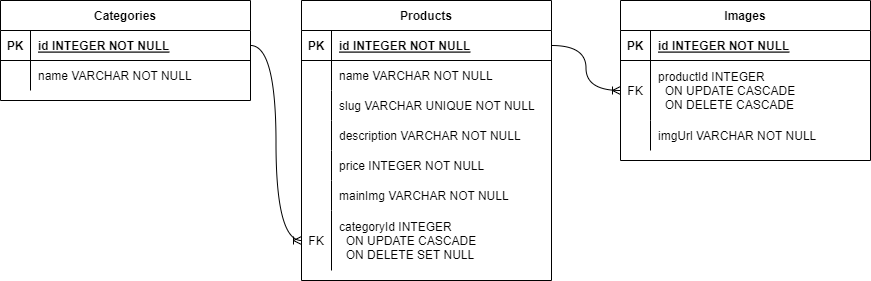

The diagram above was exported from draw.io. Its source (the exported page's mxGraphModel, read from the mxfile embedded in the PNG):
<mxGraphModel dx="1034" dy="432" grid="1" gridSize="10" guides="1" tooltips="1" connect="1" arrows="1" fold="1" page="1" pageScale="1" pageWidth="850" pageHeight="1100" math="0" shadow="0" extFonts="Permanent Marker^https://fonts.googleapis.com/css?family=Permanent+Marker">
  <root>
    <mxCell id="0" />
    <mxCell id="1" parent="0" />
    <mxCell id="C-vyLk0tnHw3VtMMgP7b-2" value="Categories" style="shape=table;startSize=30;container=1;collapsible=1;childLayout=tableLayout;fixedRows=1;rowLines=0;fontStyle=1;align=center;resizeLast=1;" parent="1" vertex="1">
      <mxGeometry x="100" y="120" width="250" height="100" as="geometry" />
    </mxCell>
    <mxCell id="C-vyLk0tnHw3VtMMgP7b-3" value="" style="shape=partialRectangle;collapsible=0;dropTarget=0;pointerEvents=0;fillColor=none;points=[[0,0.5],[1,0.5]];portConstraint=eastwest;top=0;left=0;right=0;bottom=1;" parent="C-vyLk0tnHw3VtMMgP7b-2" vertex="1">
      <mxGeometry y="30" width="250" height="30" as="geometry" />
    </mxCell>
    <mxCell id="C-vyLk0tnHw3VtMMgP7b-4" value="PK" style="shape=partialRectangle;overflow=hidden;connectable=0;fillColor=none;top=0;left=0;bottom=0;right=0;fontStyle=1;" parent="C-vyLk0tnHw3VtMMgP7b-3" vertex="1">
      <mxGeometry width="30" height="30" as="geometry">
        <mxRectangle width="30" height="30" as="alternateBounds" />
      </mxGeometry>
    </mxCell>
    <mxCell id="C-vyLk0tnHw3VtMMgP7b-5" value="id INTEGER NOT NULL" style="shape=partialRectangle;overflow=hidden;connectable=0;fillColor=none;top=0;left=0;bottom=0;right=0;align=left;spacingLeft=6;fontStyle=5;" parent="C-vyLk0tnHw3VtMMgP7b-3" vertex="1">
      <mxGeometry x="30" width="220" height="30" as="geometry">
        <mxRectangle width="220" height="30" as="alternateBounds" />
      </mxGeometry>
    </mxCell>
    <mxCell id="C-vyLk0tnHw3VtMMgP7b-6" value="" style="shape=partialRectangle;collapsible=0;dropTarget=0;pointerEvents=0;fillColor=none;points=[[0,0.5],[1,0.5]];portConstraint=eastwest;top=0;left=0;right=0;bottom=0;" parent="C-vyLk0tnHw3VtMMgP7b-2" vertex="1">
      <mxGeometry y="60" width="250" height="30" as="geometry" />
    </mxCell>
    <mxCell id="C-vyLk0tnHw3VtMMgP7b-7" value="" style="shape=partialRectangle;overflow=hidden;connectable=0;fillColor=none;top=0;left=0;bottom=0;right=0;" parent="C-vyLk0tnHw3VtMMgP7b-6" vertex="1">
      <mxGeometry width="30" height="30" as="geometry">
        <mxRectangle width="30" height="30" as="alternateBounds" />
      </mxGeometry>
    </mxCell>
    <mxCell id="C-vyLk0tnHw3VtMMgP7b-8" value="name VARCHAR NOT NULL" style="shape=partialRectangle;overflow=hidden;connectable=0;fillColor=none;top=0;left=0;bottom=0;right=0;align=left;spacingLeft=6;" parent="C-vyLk0tnHw3VtMMgP7b-6" vertex="1">
      <mxGeometry x="30" width="220" height="30" as="geometry">
        <mxRectangle width="220" height="30" as="alternateBounds" />
      </mxGeometry>
    </mxCell>
    <mxCell id="C-vyLk0tnHw3VtMMgP7b-13" value="Products" style="shape=table;startSize=30;container=1;collapsible=1;childLayout=tableLayout;fixedRows=1;rowLines=0;fontStyle=1;align=center;resizeLast=1;" parent="1" vertex="1">
      <mxGeometry x="401" y="120" width="250" height="280" as="geometry" />
    </mxCell>
    <mxCell id="C-vyLk0tnHw3VtMMgP7b-14" value="" style="shape=partialRectangle;collapsible=0;dropTarget=0;pointerEvents=0;fillColor=none;points=[[0,0.5],[1,0.5]];portConstraint=eastwest;top=0;left=0;right=0;bottom=1;" parent="C-vyLk0tnHw3VtMMgP7b-13" vertex="1">
      <mxGeometry y="30" width="250" height="30" as="geometry" />
    </mxCell>
    <mxCell id="C-vyLk0tnHw3VtMMgP7b-15" value="PK" style="shape=partialRectangle;overflow=hidden;connectable=0;fillColor=none;top=0;left=0;bottom=0;right=0;fontStyle=1;" parent="C-vyLk0tnHw3VtMMgP7b-14" vertex="1">
      <mxGeometry width="30" height="30" as="geometry">
        <mxRectangle width="30" height="30" as="alternateBounds" />
      </mxGeometry>
    </mxCell>
    <mxCell id="C-vyLk0tnHw3VtMMgP7b-16" value="id INTEGER NOT NULL" style="shape=partialRectangle;overflow=hidden;connectable=0;fillColor=none;top=0;left=0;bottom=0;right=0;align=left;spacingLeft=6;fontStyle=5;" parent="C-vyLk0tnHw3VtMMgP7b-14" vertex="1">
      <mxGeometry x="30" width="220" height="30" as="geometry">
        <mxRectangle width="220" height="30" as="alternateBounds" />
      </mxGeometry>
    </mxCell>
    <mxCell id="C-vyLk0tnHw3VtMMgP7b-17" value="" style="shape=partialRectangle;collapsible=0;dropTarget=0;pointerEvents=0;fillColor=none;points=[[0,0.5],[1,0.5]];portConstraint=eastwest;top=0;left=0;right=0;bottom=0;" parent="C-vyLk0tnHw3VtMMgP7b-13" vertex="1">
      <mxGeometry y="60" width="250" height="30" as="geometry" />
    </mxCell>
    <mxCell id="C-vyLk0tnHw3VtMMgP7b-18" value="" style="shape=partialRectangle;overflow=hidden;connectable=0;fillColor=none;top=0;left=0;bottom=0;right=0;" parent="C-vyLk0tnHw3VtMMgP7b-17" vertex="1">
      <mxGeometry width="30" height="30" as="geometry">
        <mxRectangle width="30" height="30" as="alternateBounds" />
      </mxGeometry>
    </mxCell>
    <mxCell id="C-vyLk0tnHw3VtMMgP7b-19" value="name VARCHAR NOT NULL" style="shape=partialRectangle;overflow=hidden;connectable=0;fillColor=none;top=0;left=0;bottom=0;right=0;align=left;spacingLeft=6;" parent="C-vyLk0tnHw3VtMMgP7b-17" vertex="1">
      <mxGeometry x="30" width="220" height="30" as="geometry">
        <mxRectangle width="220" height="30" as="alternateBounds" />
      </mxGeometry>
    </mxCell>
    <mxCell id="C-vyLk0tnHw3VtMMgP7b-20" value="" style="shape=partialRectangle;collapsible=0;dropTarget=0;pointerEvents=0;fillColor=none;points=[[0,0.5],[1,0.5]];portConstraint=eastwest;top=0;left=0;right=0;bottom=0;" parent="C-vyLk0tnHw3VtMMgP7b-13" vertex="1">
      <mxGeometry y="90" width="250" height="30" as="geometry" />
    </mxCell>
    <mxCell id="C-vyLk0tnHw3VtMMgP7b-21" value="" style="shape=partialRectangle;overflow=hidden;connectable=0;fillColor=none;top=0;left=0;bottom=0;right=0;" parent="C-vyLk0tnHw3VtMMgP7b-20" vertex="1">
      <mxGeometry width="30" height="30" as="geometry">
        <mxRectangle width="30" height="30" as="alternateBounds" />
      </mxGeometry>
    </mxCell>
    <mxCell id="C-vyLk0tnHw3VtMMgP7b-22" value="slug VARCHAR UNIQUE NOT NULL" style="shape=partialRectangle;overflow=hidden;connectable=0;fillColor=none;top=0;left=0;bottom=0;right=0;align=left;spacingLeft=6;" parent="C-vyLk0tnHw3VtMMgP7b-20" vertex="1">
      <mxGeometry x="30" width="220" height="30" as="geometry">
        <mxRectangle width="220" height="30" as="alternateBounds" />
      </mxGeometry>
    </mxCell>
    <mxCell id="HfYUqD3GK6jfnZiDNdr7-4" style="shape=partialRectangle;collapsible=0;dropTarget=0;pointerEvents=0;fillColor=none;points=[[0,0.5],[1,0.5]];portConstraint=eastwest;top=0;left=0;right=0;bottom=0;" parent="C-vyLk0tnHw3VtMMgP7b-13" vertex="1">
      <mxGeometry y="120" width="250" height="30" as="geometry" />
    </mxCell>
    <mxCell id="HfYUqD3GK6jfnZiDNdr7-5" style="shape=partialRectangle;overflow=hidden;connectable=0;fillColor=none;top=0;left=0;bottom=0;right=0;" parent="HfYUqD3GK6jfnZiDNdr7-4" vertex="1">
      <mxGeometry width="30" height="30" as="geometry">
        <mxRectangle width="30" height="30" as="alternateBounds" />
      </mxGeometry>
    </mxCell>
    <mxCell id="HfYUqD3GK6jfnZiDNdr7-6" value="description VARCHAR NOT NULL" style="shape=partialRectangle;overflow=hidden;connectable=0;fillColor=none;top=0;left=0;bottom=0;right=0;align=left;spacingLeft=6;" parent="HfYUqD3GK6jfnZiDNdr7-4" vertex="1">
      <mxGeometry x="30" width="220" height="30" as="geometry">
        <mxRectangle width="220" height="30" as="alternateBounds" />
      </mxGeometry>
    </mxCell>
    <mxCell id="HfYUqD3GK6jfnZiDNdr7-7" style="shape=partialRectangle;collapsible=0;dropTarget=0;pointerEvents=0;fillColor=none;points=[[0,0.5],[1,0.5]];portConstraint=eastwest;top=0;left=0;right=0;bottom=0;" parent="C-vyLk0tnHw3VtMMgP7b-13" vertex="1">
      <mxGeometry y="150" width="250" height="30" as="geometry" />
    </mxCell>
    <mxCell id="HfYUqD3GK6jfnZiDNdr7-8" style="shape=partialRectangle;overflow=hidden;connectable=0;fillColor=none;top=0;left=0;bottom=0;right=0;" parent="HfYUqD3GK6jfnZiDNdr7-7" vertex="1">
      <mxGeometry width="30" height="30" as="geometry">
        <mxRectangle width="30" height="30" as="alternateBounds" />
      </mxGeometry>
    </mxCell>
    <mxCell id="HfYUqD3GK6jfnZiDNdr7-9" value="price INTEGER NOT NULL" style="shape=partialRectangle;overflow=hidden;connectable=0;fillColor=none;top=0;left=0;bottom=0;right=0;align=left;spacingLeft=6;" parent="HfYUqD3GK6jfnZiDNdr7-7" vertex="1">
      <mxGeometry x="30" width="220" height="30" as="geometry">
        <mxRectangle width="220" height="30" as="alternateBounds" />
      </mxGeometry>
    </mxCell>
    <mxCell id="HfYUqD3GK6jfnZiDNdr7-10" style="shape=partialRectangle;collapsible=0;dropTarget=0;pointerEvents=0;fillColor=none;points=[[0,0.5],[1,0.5]];portConstraint=eastwest;top=0;left=0;right=0;bottom=0;" parent="C-vyLk0tnHw3VtMMgP7b-13" vertex="1">
      <mxGeometry y="180" width="250" height="30" as="geometry" />
    </mxCell>
    <mxCell id="HfYUqD3GK6jfnZiDNdr7-11" style="shape=partialRectangle;overflow=hidden;connectable=0;fillColor=none;top=0;left=0;bottom=0;right=0;" parent="HfYUqD3GK6jfnZiDNdr7-10" vertex="1">
      <mxGeometry width="30" height="30" as="geometry">
        <mxRectangle width="30" height="30" as="alternateBounds" />
      </mxGeometry>
    </mxCell>
    <mxCell id="HfYUqD3GK6jfnZiDNdr7-12" value="mainImg VARCHAR NOT NULL" style="shape=partialRectangle;overflow=hidden;connectable=0;fillColor=none;top=0;left=0;bottom=0;right=0;align=left;spacingLeft=6;" parent="HfYUqD3GK6jfnZiDNdr7-10" vertex="1">
      <mxGeometry x="30" width="220" height="30" as="geometry">
        <mxRectangle width="220" height="30" as="alternateBounds" />
      </mxGeometry>
    </mxCell>
    <mxCell id="HfYUqD3GK6jfnZiDNdr7-13" style="shape=partialRectangle;collapsible=0;dropTarget=0;pointerEvents=0;fillColor=none;points=[[0,0.5],[1,0.5]];portConstraint=eastwest;top=0;left=0;right=0;bottom=0;" parent="C-vyLk0tnHw3VtMMgP7b-13" vertex="1">
      <mxGeometry y="210" width="250" height="60" as="geometry" />
    </mxCell>
    <mxCell id="HfYUqD3GK6jfnZiDNdr7-14" value="FK" style="shape=partialRectangle;overflow=hidden;connectable=0;fillColor=none;top=0;left=0;bottom=0;right=0;" parent="HfYUqD3GK6jfnZiDNdr7-13" vertex="1">
      <mxGeometry width="30" height="60" as="geometry">
        <mxRectangle width="30" height="60" as="alternateBounds" />
      </mxGeometry>
    </mxCell>
    <mxCell id="HfYUqD3GK6jfnZiDNdr7-15" value="categoryId INTEGER&#10;  ON UPDATE CASCADE&#10;  ON DELETE SET NULL" style="shape=partialRectangle;overflow=hidden;connectable=0;fillColor=none;top=0;left=0;bottom=0;right=0;align=left;spacingLeft=6;" parent="HfYUqD3GK6jfnZiDNdr7-13" vertex="1">
      <mxGeometry x="30" width="220" height="60" as="geometry">
        <mxRectangle width="220" height="60" as="alternateBounds" />
      </mxGeometry>
    </mxCell>
    <mxCell id="HfYUqD3GK6jfnZiDNdr7-19" value="Images" style="shape=table;startSize=30;container=1;collapsible=1;childLayout=tableLayout;fixedRows=1;rowLines=0;fontStyle=1;align=center;resizeLast=1;" parent="1" vertex="1">
      <mxGeometry x="720" y="120" width="250" height="160" as="geometry" />
    </mxCell>
    <mxCell id="HfYUqD3GK6jfnZiDNdr7-20" value="" style="shape=partialRectangle;collapsible=0;dropTarget=0;pointerEvents=0;fillColor=none;points=[[0,0.5],[1,0.5]];portConstraint=eastwest;top=0;left=0;right=0;bottom=1;" parent="HfYUqD3GK6jfnZiDNdr7-19" vertex="1">
      <mxGeometry y="30" width="250" height="30" as="geometry" />
    </mxCell>
    <mxCell id="HfYUqD3GK6jfnZiDNdr7-21" value="PK" style="shape=partialRectangle;overflow=hidden;connectable=0;fillColor=none;top=0;left=0;bottom=0;right=0;fontStyle=1;" parent="HfYUqD3GK6jfnZiDNdr7-20" vertex="1">
      <mxGeometry width="30" height="30" as="geometry">
        <mxRectangle width="30" height="30" as="alternateBounds" />
      </mxGeometry>
    </mxCell>
    <mxCell id="HfYUqD3GK6jfnZiDNdr7-22" value="id INTEGER NOT NULL" style="shape=partialRectangle;overflow=hidden;connectable=0;fillColor=none;top=0;left=0;bottom=0;right=0;align=left;spacingLeft=6;fontStyle=5;" parent="HfYUqD3GK6jfnZiDNdr7-20" vertex="1">
      <mxGeometry x="30" width="220" height="30" as="geometry">
        <mxRectangle width="220" height="30" as="alternateBounds" />
      </mxGeometry>
    </mxCell>
    <mxCell id="HfYUqD3GK6jfnZiDNdr7-38" style="shape=partialRectangle;collapsible=0;dropTarget=0;pointerEvents=0;fillColor=none;points=[[0,0.5],[1,0.5]];portConstraint=eastwest;top=0;left=0;right=0;bottom=0;" parent="HfYUqD3GK6jfnZiDNdr7-19" vertex="1">
      <mxGeometry y="60" width="250" height="60" as="geometry" />
    </mxCell>
    <mxCell id="HfYUqD3GK6jfnZiDNdr7-39" value="FK" style="shape=partialRectangle;overflow=hidden;connectable=0;fillColor=none;top=0;left=0;bottom=0;right=0;" parent="HfYUqD3GK6jfnZiDNdr7-38" vertex="1">
      <mxGeometry width="30" height="60" as="geometry">
        <mxRectangle width="30" height="60" as="alternateBounds" />
      </mxGeometry>
    </mxCell>
    <mxCell id="HfYUqD3GK6jfnZiDNdr7-40" value="productId INTEGER&#10;  ON UPDATE CASCADE&#10;  ON DELETE CASCADE" style="shape=partialRectangle;overflow=hidden;connectable=0;fillColor=none;top=0;left=0;bottom=0;right=0;align=left;spacingLeft=6;" parent="HfYUqD3GK6jfnZiDNdr7-38" vertex="1">
      <mxGeometry x="30" width="220" height="60" as="geometry">
        <mxRectangle width="220" height="60" as="alternateBounds" />
      </mxGeometry>
    </mxCell>
    <mxCell id="HfYUqD3GK6jfnZiDNdr7-44" style="shape=partialRectangle;collapsible=0;dropTarget=0;pointerEvents=0;fillColor=none;points=[[0,0.5],[1,0.5]];portConstraint=eastwest;top=0;left=0;right=0;bottom=0;" parent="HfYUqD3GK6jfnZiDNdr7-19" vertex="1">
      <mxGeometry y="120" width="250" height="30" as="geometry" />
    </mxCell>
    <mxCell id="HfYUqD3GK6jfnZiDNdr7-45" style="shape=partialRectangle;overflow=hidden;connectable=0;fillColor=none;top=0;left=0;bottom=0;right=0;" parent="HfYUqD3GK6jfnZiDNdr7-44" vertex="1">
      <mxGeometry width="30" height="30" as="geometry">
        <mxRectangle width="30" height="30" as="alternateBounds" />
      </mxGeometry>
    </mxCell>
    <mxCell id="HfYUqD3GK6jfnZiDNdr7-46" value="imgUrl VARCHAR NOT NULL" style="shape=partialRectangle;overflow=hidden;connectable=0;fillColor=none;top=0;left=0;bottom=0;right=0;align=left;spacingLeft=6;" parent="HfYUqD3GK6jfnZiDNdr7-44" vertex="1">
      <mxGeometry x="30" width="220" height="30" as="geometry">
        <mxRectangle width="220" height="30" as="alternateBounds" />
      </mxGeometry>
    </mxCell>
    <mxCell id="HfYUqD3GK6jfnZiDNdr7-47" value="" style="edgeStyle=orthogonalEdgeStyle;fontSize=12;html=1;endArrow=ERoneToMany;rounded=0;exitX=1;exitY=0.5;exitDx=0;exitDy=0;entryX=0;entryY=0.5;entryDx=0;entryDy=0;curved=1;" parent="1" source="C-vyLk0tnHw3VtMMgP7b-3" target="HfYUqD3GK6jfnZiDNdr7-13" edge="1">
      <mxGeometry width="100" height="100" relative="1" as="geometry">
        <mxPoint x="520" y="290" as="sourcePoint" />
        <mxPoint x="620" y="190" as="targetPoint" />
      </mxGeometry>
    </mxCell>
    <mxCell id="HfYUqD3GK6jfnZiDNdr7-49" value="" style="edgeStyle=orthogonalEdgeStyle;fontSize=12;html=1;endArrow=ERoneToMany;rounded=0;exitX=1;exitY=0.5;exitDx=0;exitDy=0;entryX=0;entryY=0.5;entryDx=0;entryDy=0;curved=1;" parent="1" source="C-vyLk0tnHw3VtMMgP7b-14" target="HfYUqD3GK6jfnZiDNdr7-38" edge="1">
      <mxGeometry width="100" height="100" relative="1" as="geometry">
        <mxPoint x="360" y="175" as="sourcePoint" />
        <mxPoint x="411" y="370" as="targetPoint" />
      </mxGeometry>
    </mxCell>
  </root>
</mxGraphModel>